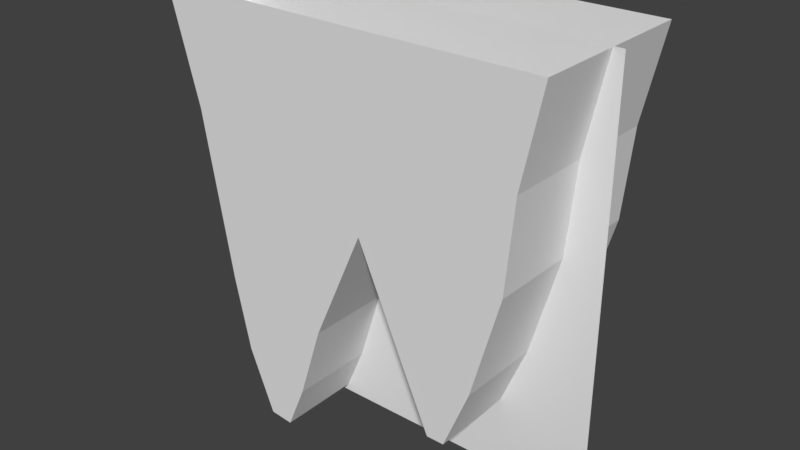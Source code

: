 # Source: small_reef_1.blend  (saved by Blender 2.77.0; exported with 4.5.12 LTS)
import bpy
from mathutils import Matrix  # noqa: F401  (used for matrix-valued properties, if any)

bpy.ops.wm.read_factory_settings(use_empty=True)
scene = bpy.context.scene
scene.name = 'Scene'

# ---- collections
col_collection_1 = bpy.data.collections.new('Collection 1'); scene.collection.children.link(col_collection_1)

# ---- materials (node trees are filled in below, after node groups)
mat_material_reef = bpy.data.materials.new('Material_reef')
mat_material_reef.alpha_threshold = 0.0
mat_material_reef.use_transparent_shadow = False
mat_material_reef.diffuse_color = (0.814, 0.814, 0.814, 1.0)
mat_material_reef.roughness = 0.5
mat_material_reef.specular_intensity = 0.0

# ---- material node trees

# ---- world
world_world = bpy.data.worlds.new('World'); scene.world = world_world
world_world.color = (0.05088, 0.05088, 0.05088)
world_world.use_sun_shadow = False
world_world.sun_shadow_jitter_overblur = 0.0
world_world.cycles.sampling_method = 'MANUAL'

# ---- meshes
me_cube_001 = bpy.data.meshes.new('Cube.001')
me_cube_001.from_pydata([(3.323, 10.76, 14.64), (-17.66, 10.76, 2.034), (24.38, 10.76, 25.52), (21.99, 10.76, 14.21), (21.0, 10.76, 3.357), (17.58, 10.76, -8.995), (14.54, 10.76, -16.49), (12.42, 10.76, -16.49), (9.066, 10.76, -9.066), (3.323, 10.76, 25.45), (3.323, 10.76, 3.835), (-2.863, 10.76, -10.13), (-5.779, 10.76, -19.23), (-8.077, 10.76, -24.71), (-10.9, 10.76, -24.44), (-14.0, 10.76, -16.84), (-15.93, 10.76, -7.986), (-19.39, 10.76, 12.05), (-23.1, 10.76, 25.48), (-23.1, -10.29, 25.48), (-19.39, -10.29, 12.05), (-15.93, -10.29, -7.986), (-14.0, -10.29, -16.84), (-10.9, -10.29, -24.44), (-8.077, -10.29, -24.71), (-5.779, -10.29, -19.23), (-2.863, -10.29, -10.13), (3.323, -10.29, 3.835), (3.323, -10.29, 25.45), (9.066, -10.29, -9.066), (12.42, -10.29, -16.49), (14.54, -10.29, -16.49), (17.58, -10.29, -8.995), (21.0, -10.29, 3.357), (21.99, -10.29, 14.21), (24.38, -10.29, 25.52), (-17.66, -10.29, 2.034), (3.323, -10.29, 14.64)], [], [(16, 11, 12, 15), (14, 15, 12, 13), (10, 4, 5, 8), (7, 8, 5, 6), (10, 1, 17, 0), (1, 10, 11, 16), (9, 0, 17, 18), (0, 3, 4, 10), (23, 22, 15, 14), (9, 2, 3, 0), (31, 30, 7, 6), (32, 31, 6, 5), (24, 23, 14, 13), (33, 32, 5, 4), (25, 24, 13, 12), (29, 27, 10, 8), (26, 25, 12, 11), (27, 26, 11, 10), (34, 33, 4, 3), (35, 34, 3, 2), (20, 19, 18, 17), (36, 20, 17, 1), (21, 36, 1, 16), (30, 29, 8, 7), (22, 21, 16, 15), (23, 24, 25, 22), (21, 22, 25, 26), (30, 31, 32, 29), (27, 29, 32, 33), (36, 21, 26, 27), (27, 37, 20, 36), (37, 27, 33, 34), (28, 19, 20, 37), (28, 37, 34, 35)])
me_cube_001.use_remesh_preserve_volume = False
me_cube_001.use_remesh_preserve_attributes = False
me_cube_001.use_mirror_vertex_groups = False
me_cube_001.update()
me_plane = bpy.data.meshes.new('Plane')
me_plane.from_pydata([(-1.0, -1.0, 0.0), (1.0, -1.0, 0.0), (-1.0, 1.0, 0.0), (1.0, 1.0, 0.0)], [], [(0, 2, 3, 1)])
_uv = me_plane.uv_layers.new(name='UVMap')
_uv.uv.foreach_set('vector', [0.0001, 0.9999, 9.998e-05, 0.01486, 0.9999, 0.01486, 0.9999, 0.9999])
me_plane.materials.append(mat_material_reef)
me_plane.use_remesh_preserve_volume = False
me_plane.use_remesh_preserve_attributes = False
me_plane.use_mirror_vertex_groups = False
me_plane.update()

# ---- objects
ob_collider_small_reef_1 = bpy.data.objects.new('collider_small_reef_1', me_cube_001)
ob_small_reef_1 = bpy.data.objects.new('small_reef_1', me_plane)

# ---- transforms, parenting, visibility, modifiers, constraints
ob_collider_small_reef_1.location = (0.0, 0.0, 0.0)
ob_collider_small_reef_1.scale = (0.5, 0.5, 0.5)
ob_collider_small_reef_1.lineart.crease_threshold = 0.0
ob_small_reef_1.location = (0.0, 0.0, 0.0)
ob_small_reef_1.rotation_euler = (1.571, 3.142, 1.49e-08)
ob_small_reef_1.scale = (12.8, 12.8, 1.0)
ob_small_reef_1.lineart.crease_threshold = 0.0

# ---- collection membership
col_collection_1.objects.link(ob_collider_small_reef_1)
col_collection_1.objects.link(ob_small_reef_1)

# ---- scene / render settings (as saved in the file)
scene.frame_start = 1; scene.frame_end = 250; scene.frame_set(1)
scene.render.engine = 'BLENDER_EEVEE_NEXT'
scene.render.resolution_percentage = 50
scene.render.dither_intensity = 0.0
scene.cycles.use_denoising = False
scene.cycles.samples = 128
scene.cycles.sampling_pattern = 'TABULATED_SOBOL'
scene.cycles.light_sampling_threshold = 0.0
scene.cycles.use_adaptive_sampling = False
scene.cycles.use_light_tree = False
scene.cycles.blur_glossy = 0.0
scene.cycles.sample_clamp_indirect = 0.0
scene.view_settings.view_transform = 'Standard'
bpy.context.view_layer.update()

# ---- added for rendering (the .blend has no active camera and no usable light): camera, sun
cam_auto = bpy.data.cameras.new('AutoCamera')
cam_auto.lens = 50.0
cam_auto.sensor_width = 36.0
cam_auto.clip_end = 1000.0
ob_auto_camera = bpy.data.objects.new('AutoCamera', cam_auto)
scene.collection.objects.link(ob_auto_camera)
ob_auto_camera.location = (34.8836, -41.7412, 27.9069)
ob_auto_camera.rotation_euler = (1.09748, -7.21219e-08, 0.694738)
scene.camera = ob_auto_camera
light_auto_sun = bpy.data.lights.new('AutoSun', 'SUN')
light_auto_sun.energy = 3.0
light_auto_sun.angle = 0.0523599
ob_auto_sun = bpy.data.objects.new('AutoSun', light_auto_sun)
scene.collection.objects.link(ob_auto_sun)
ob_auto_sun.rotation_euler = (0.872665, 0.174533, 0.523599)
bpy.context.view_layer.update()
